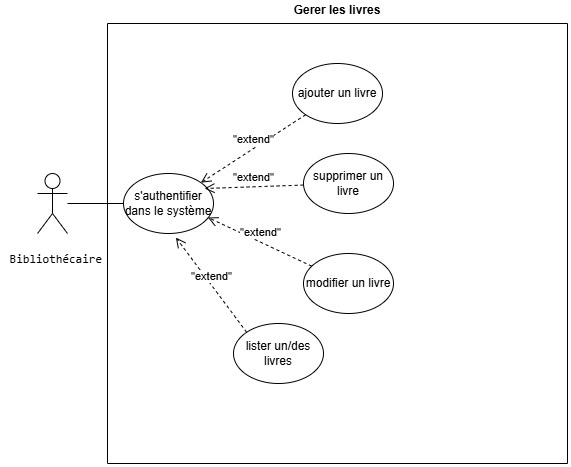

The diagram above was exported from draw.io. Its source (the exported page's mxGraphModel, read from the mxfile embedded in the PNG):
<mxGraphModel dx="1034" dy="578" grid="1" gridSize="10" guides="1" tooltips="1" connect="1" arrows="1" fold="1" page="1" pageScale="1" pageWidth="827" pageHeight="1169" math="0" shadow="0">
  <root>
    <mxCell id="0" />
    <mxCell id="1" parent="0" />
    <mxCell id="zTbBv3cbrvbCcT0saVNY-1" value="Gerer les livres&#10;&#10;" style="swimlane;startSize=0;" vertex="1" parent="1">
      <mxGeometry x="184" y="180" width="460" height="440" as="geometry" />
    </mxCell>
    <mxCell id="zTbBv3cbrvbCcT0saVNY-2" value="s'authentifier dans le système" style="ellipse;whiteSpace=wrap;html=1;" vertex="1" parent="zTbBv3cbrvbCcT0saVNY-1">
      <mxGeometry x="16" y="150" width="90" height="60" as="geometry" />
    </mxCell>
    <mxCell id="zTbBv3cbrvbCcT0saVNY-28" value="ajouter un livre" style="ellipse;whiteSpace=wrap;html=1;" vertex="1" parent="zTbBv3cbrvbCcT0saVNY-1">
      <mxGeometry x="185" y="40" width="90" height="60" as="geometry" />
    </mxCell>
    <mxCell id="zTbBv3cbrvbCcT0saVNY-29" value="&quot;extend&quot;" style="html=1;verticalAlign=bottom;endArrow=open;dashed=1;endSize=8;curved=0;rounded=0;exitX=0;exitY=1;exitDx=0;exitDy=0;" edge="1" parent="zTbBv3cbrvbCcT0saVNY-1" source="zTbBv3cbrvbCcT0saVNY-28" target="zTbBv3cbrvbCcT0saVNY-2">
      <mxGeometry relative="1" as="geometry">
        <mxPoint x="266" y="200" as="sourcePoint" />
        <mxPoint x="186" y="200" as="targetPoint" />
      </mxGeometry>
    </mxCell>
    <mxCell id="zTbBv3cbrvbCcT0saVNY-30" value="supprimer un livre" style="ellipse;whiteSpace=wrap;html=1;" vertex="1" parent="zTbBv3cbrvbCcT0saVNY-1">
      <mxGeometry x="196" y="130" width="90" height="60" as="geometry" />
    </mxCell>
    <mxCell id="zTbBv3cbrvbCcT0saVNY-31" value="&quot;extend&quot;" style="html=1;verticalAlign=bottom;endArrow=open;dashed=1;endSize=8;curved=0;rounded=0;" edge="1" parent="zTbBv3cbrvbCcT0saVNY-1" source="zTbBv3cbrvbCcT0saVNY-30">
      <mxGeometry relative="1" as="geometry">
        <mxPoint x="163" y="101" as="sourcePoint" />
        <mxPoint x="97" y="165" as="targetPoint" />
      </mxGeometry>
    </mxCell>
    <mxCell id="zTbBv3cbrvbCcT0saVNY-32" value="lister un/des livres" style="ellipse;whiteSpace=wrap;html=1;" vertex="1" parent="zTbBv3cbrvbCcT0saVNY-1">
      <mxGeometry x="126" y="300" width="90" height="60" as="geometry" />
    </mxCell>
    <mxCell id="zTbBv3cbrvbCcT0saVNY-33" value="&quot;extend&quot;" style="html=1;verticalAlign=bottom;endArrow=open;dashed=1;endSize=8;curved=0;rounded=0;exitX=0;exitY=0;exitDx=0;exitDy=0;entryX=0.582;entryY=1.067;entryDx=0;entryDy=0;entryPerimeter=0;" edge="1" parent="zTbBv3cbrvbCcT0saVNY-1" source="zTbBv3cbrvbCcT0saVNY-32" target="zTbBv3cbrvbCcT0saVNY-2">
      <mxGeometry relative="1" as="geometry">
        <mxPoint x="176" y="172" as="sourcePoint" />
        <mxPoint x="107" y="175" as="targetPoint" />
      </mxGeometry>
    </mxCell>
    <mxCell id="zTbBv3cbrvbCcT0saVNY-34" value="modifier un livre" style="ellipse;whiteSpace=wrap;html=1;" vertex="1" parent="zTbBv3cbrvbCcT0saVNY-1">
      <mxGeometry x="196" y="230" width="90" height="60" as="geometry" />
    </mxCell>
    <mxCell id="zTbBv3cbrvbCcT0saVNY-35" value="&quot;extend&quot;" style="html=1;verticalAlign=bottom;endArrow=open;dashed=1;endSize=8;curved=0;rounded=0;entryX=0.938;entryY=0.733;entryDx=0;entryDy=0;entryPerimeter=0;" edge="1" parent="zTbBv3cbrvbCcT0saVNY-1" source="zTbBv3cbrvbCcT0saVNY-34" target="zTbBv3cbrvbCcT0saVNY-2">
      <mxGeometry relative="1" as="geometry">
        <mxPoint x="176" y="172" as="sourcePoint" />
        <mxPoint x="107" y="175" as="targetPoint" />
      </mxGeometry>
    </mxCell>
    <mxCell id="zTbBv3cbrvbCcT0saVNY-12" value="&lt;pre&gt; Bibliothécaire&lt;/pre&gt;" style="shape=umlActor;verticalLabelPosition=bottom;verticalAlign=top;html=1;outlineConnect=0;" vertex="1" parent="1">
      <mxGeometry x="114" y="330" width="30" height="60" as="geometry" />
    </mxCell>
    <mxCell id="zTbBv3cbrvbCcT0saVNY-14" value="" style="endArrow=none;html=1;rounded=0;" edge="1" parent="1" source="zTbBv3cbrvbCcT0saVNY-12" target="zTbBv3cbrvbCcT0saVNY-2">
      <mxGeometry width="50" height="50" relative="1" as="geometry">
        <mxPoint x="434" y="390" as="sourcePoint" />
        <mxPoint x="484" y="340" as="targetPoint" />
      </mxGeometry>
    </mxCell>
  </root>
</mxGraphModel>